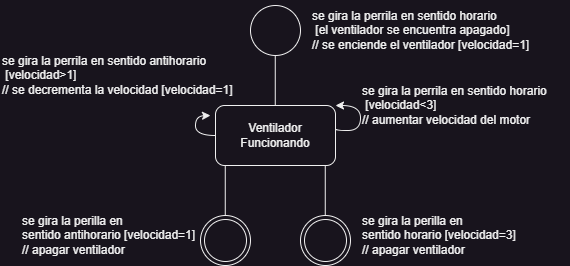

The diagram above was exported from draw.io. Its source (the exported page's mxGraphModel, read from the mxfile embedded in the PNG):
<mxGraphModel dx="880" dy="532" grid="1" gridSize="10" guides="1" tooltips="1" connect="1" arrows="1" fold="1" page="1" pageScale="1" pageWidth="827" pageHeight="1169" math="0" shadow="0">
  <root>
    <mxCell id="0" />
    <mxCell id="1" parent="0" />
    <mxCell id="6XyGcacsk8bQew1qJmsS-1" value="" style="ellipse;whiteSpace=wrap;html=1;aspect=fixed;" parent="1" vertex="1">
      <mxGeometry x="250" y="60" width="50" height="50" as="geometry" />
    </mxCell>
    <mxCell id="6XyGcacsk8bQew1qJmsS-4" value="" style="endArrow=none;html=1;rounded=0;" parent="1" edge="1">
      <mxGeometry width="50" height="50" relative="1" as="geometry">
        <mxPoint x="274.76" y="160" as="sourcePoint" />
        <mxPoint x="274.76" y="110" as="targetPoint" />
      </mxGeometry>
    </mxCell>
    <mxCell id="6XyGcacsk8bQew1qJmsS-5" value="se gira la perrila en sentido horario&lt;div&gt;&lt;div style=&quot;&quot;&gt;&lt;span style=&quot;background-color: initial;&quot;&gt;&amp;nbsp;[el ventilador se encuentra apagado]&amp;nbsp;&lt;/span&gt;&lt;/div&gt;&lt;div style=&quot;&quot;&gt;&lt;span style=&quot;background-color: initial;&quot;&gt;// se enciende el ventilador [velocidad=1]&lt;/span&gt;&lt;/div&gt;&lt;/div&gt;" style="text;html=1;align=left;verticalAlign=middle;resizable=0;points=[];autosize=1;strokeColor=none;fillColor=none;" parent="1" vertex="1">
      <mxGeometry x="310" y="55" width="240" height="60" as="geometry" />
    </mxCell>
    <mxCell id="6XyGcacsk8bQew1qJmsS-13" style="edgeStyle=orthogonalEdgeStyle;rounded=0;orthogonalLoop=1;jettySize=auto;html=1;entryX=1;entryY=0.25;entryDx=0;entryDy=0;curved=1;exitX=0.997;exitY=0.633;exitDx=0;exitDy=0;exitPerimeter=0;" parent="1" edge="1">
      <mxGeometry relative="1" as="geometry">
        <mxPoint x="335" y="160.01" as="targetPoint" />
        <mxPoint x="334.6400000000001" y="182.98999999999995" as="sourcePoint" />
        <Array as="points">
          <mxPoint x="335" y="185.01" />
          <mxPoint x="360" y="185.01" />
          <mxPoint x="360" y="160.01" />
        </Array>
      </mxGeometry>
    </mxCell>
    <mxCell id="6XyGcacsk8bQew1qJmsS-16" style="edgeStyle=orthogonalEdgeStyle;rounded=0;orthogonalLoop=1;jettySize=auto;html=1;curved=1;" parent="1" source="6XyGcacsk8bQew1qJmsS-6" edge="1">
      <mxGeometry relative="1" as="geometry">
        <mxPoint x="210" y="170" as="targetPoint" />
      </mxGeometry>
    </mxCell>
    <mxCell id="6XyGcacsk8bQew1qJmsS-6" value="Ventilador&lt;div&gt;Funcionando&lt;/div&gt;" style="rounded=1;whiteSpace=wrap;html=1;" parent="1" vertex="1">
      <mxGeometry x="215" y="160" width="120" height="60" as="geometry" />
    </mxCell>
    <mxCell id="6XyGcacsk8bQew1qJmsS-7" value="" style="ellipse;shape=doubleEllipse;whiteSpace=wrap;html=1;aspect=fixed;" parent="1" vertex="1">
      <mxGeometry x="200" y="270" width="50" height="50" as="geometry" />
    </mxCell>
    <mxCell id="6XyGcacsk8bQew1qJmsS-8" value="" style="endArrow=none;html=1;rounded=0;" parent="1" edge="1">
      <mxGeometry width="50" height="50" relative="1" as="geometry">
        <mxPoint x="224.76" y="270" as="sourcePoint" />
        <mxPoint x="224.76" y="220" as="targetPoint" />
      </mxGeometry>
    </mxCell>
    <mxCell id="6XyGcacsk8bQew1qJmsS-9" value="se gira la perilla en&amp;nbsp;&lt;div&gt;sentido antihorario [velocidad=1]&lt;/div&gt;&lt;div&gt;// apagar ventilador&lt;/div&gt;" style="text;html=1;align=left;verticalAlign=middle;resizable=0;points=[];autosize=1;strokeColor=none;fillColor=none;" parent="1" vertex="1">
      <mxGeometry x="20" y="260" width="200" height="60" as="geometry" />
    </mxCell>
    <mxCell id="6XyGcacsk8bQew1qJmsS-10" value="" style="ellipse;shape=doubleEllipse;whiteSpace=wrap;html=1;aspect=fixed;" parent="1" vertex="1">
      <mxGeometry x="300" y="270" width="50" height="50" as="geometry" />
    </mxCell>
    <mxCell id="6XyGcacsk8bQew1qJmsS-11" value="" style="endArrow=none;html=1;rounded=0;" parent="1" edge="1">
      <mxGeometry width="50" height="50" relative="1" as="geometry">
        <mxPoint x="324.76" y="270" as="sourcePoint" />
        <mxPoint x="324.76" y="220" as="targetPoint" />
      </mxGeometry>
    </mxCell>
    <mxCell id="6XyGcacsk8bQew1qJmsS-12" value="se gira la perilla en&amp;nbsp;&lt;div&gt;sentido horario [velocidad=3]&lt;/div&gt;&lt;div&gt;// apagar ventilador&lt;/div&gt;" style="text;html=1;align=left;verticalAlign=middle;resizable=0;points=[];autosize=1;strokeColor=none;fillColor=none;" parent="1" vertex="1">
      <mxGeometry x="360" y="260" width="180" height="60" as="geometry" />
    </mxCell>
    <mxCell id="6XyGcacsk8bQew1qJmsS-14" value="se gira la perrila en sentido horario&lt;div&gt;&lt;div style=&quot;&quot;&gt;&lt;span style=&quot;background-color: initial;&quot;&gt;&amp;nbsp;[velocidad&amp;lt;3]&amp;nbsp;&lt;/span&gt;&lt;/div&gt;&lt;div style=&quot;&quot;&gt;&lt;span style=&quot;background-color: initial;&quot;&gt;// aumentar velocidad del motor&lt;/span&gt;&lt;/div&gt;&lt;/div&gt;" style="text;html=1;align=left;verticalAlign=middle;resizable=0;points=[];autosize=1;strokeColor=none;fillColor=none;" parent="1" vertex="1">
      <mxGeometry x="360" y="130" width="210" height="60" as="geometry" />
    </mxCell>
    <mxCell id="6XyGcacsk8bQew1qJmsS-15" value="se gira la perrila en sentido antihorario&lt;div&gt;&lt;div style=&quot;&quot;&gt;&lt;span style=&quot;background-color: initial;&quot;&gt;&amp;nbsp;[velocidad&amp;gt;1]&amp;nbsp;&lt;/span&gt;&lt;/div&gt;&lt;div style=&quot;&quot;&gt;&lt;span style=&quot;background-color: initial;&quot;&gt;// se decrementa la velocidad [velocidad=1]&lt;/span&gt;&lt;/div&gt;&lt;/div&gt;" style="text;html=1;align=left;verticalAlign=middle;resizable=0;points=[];autosize=1;strokeColor=none;fillColor=none;" parent="1" vertex="1">
      <mxGeometry y="100" width="250" height="60" as="geometry" />
    </mxCell>
  </root>
</mxGraphModel>